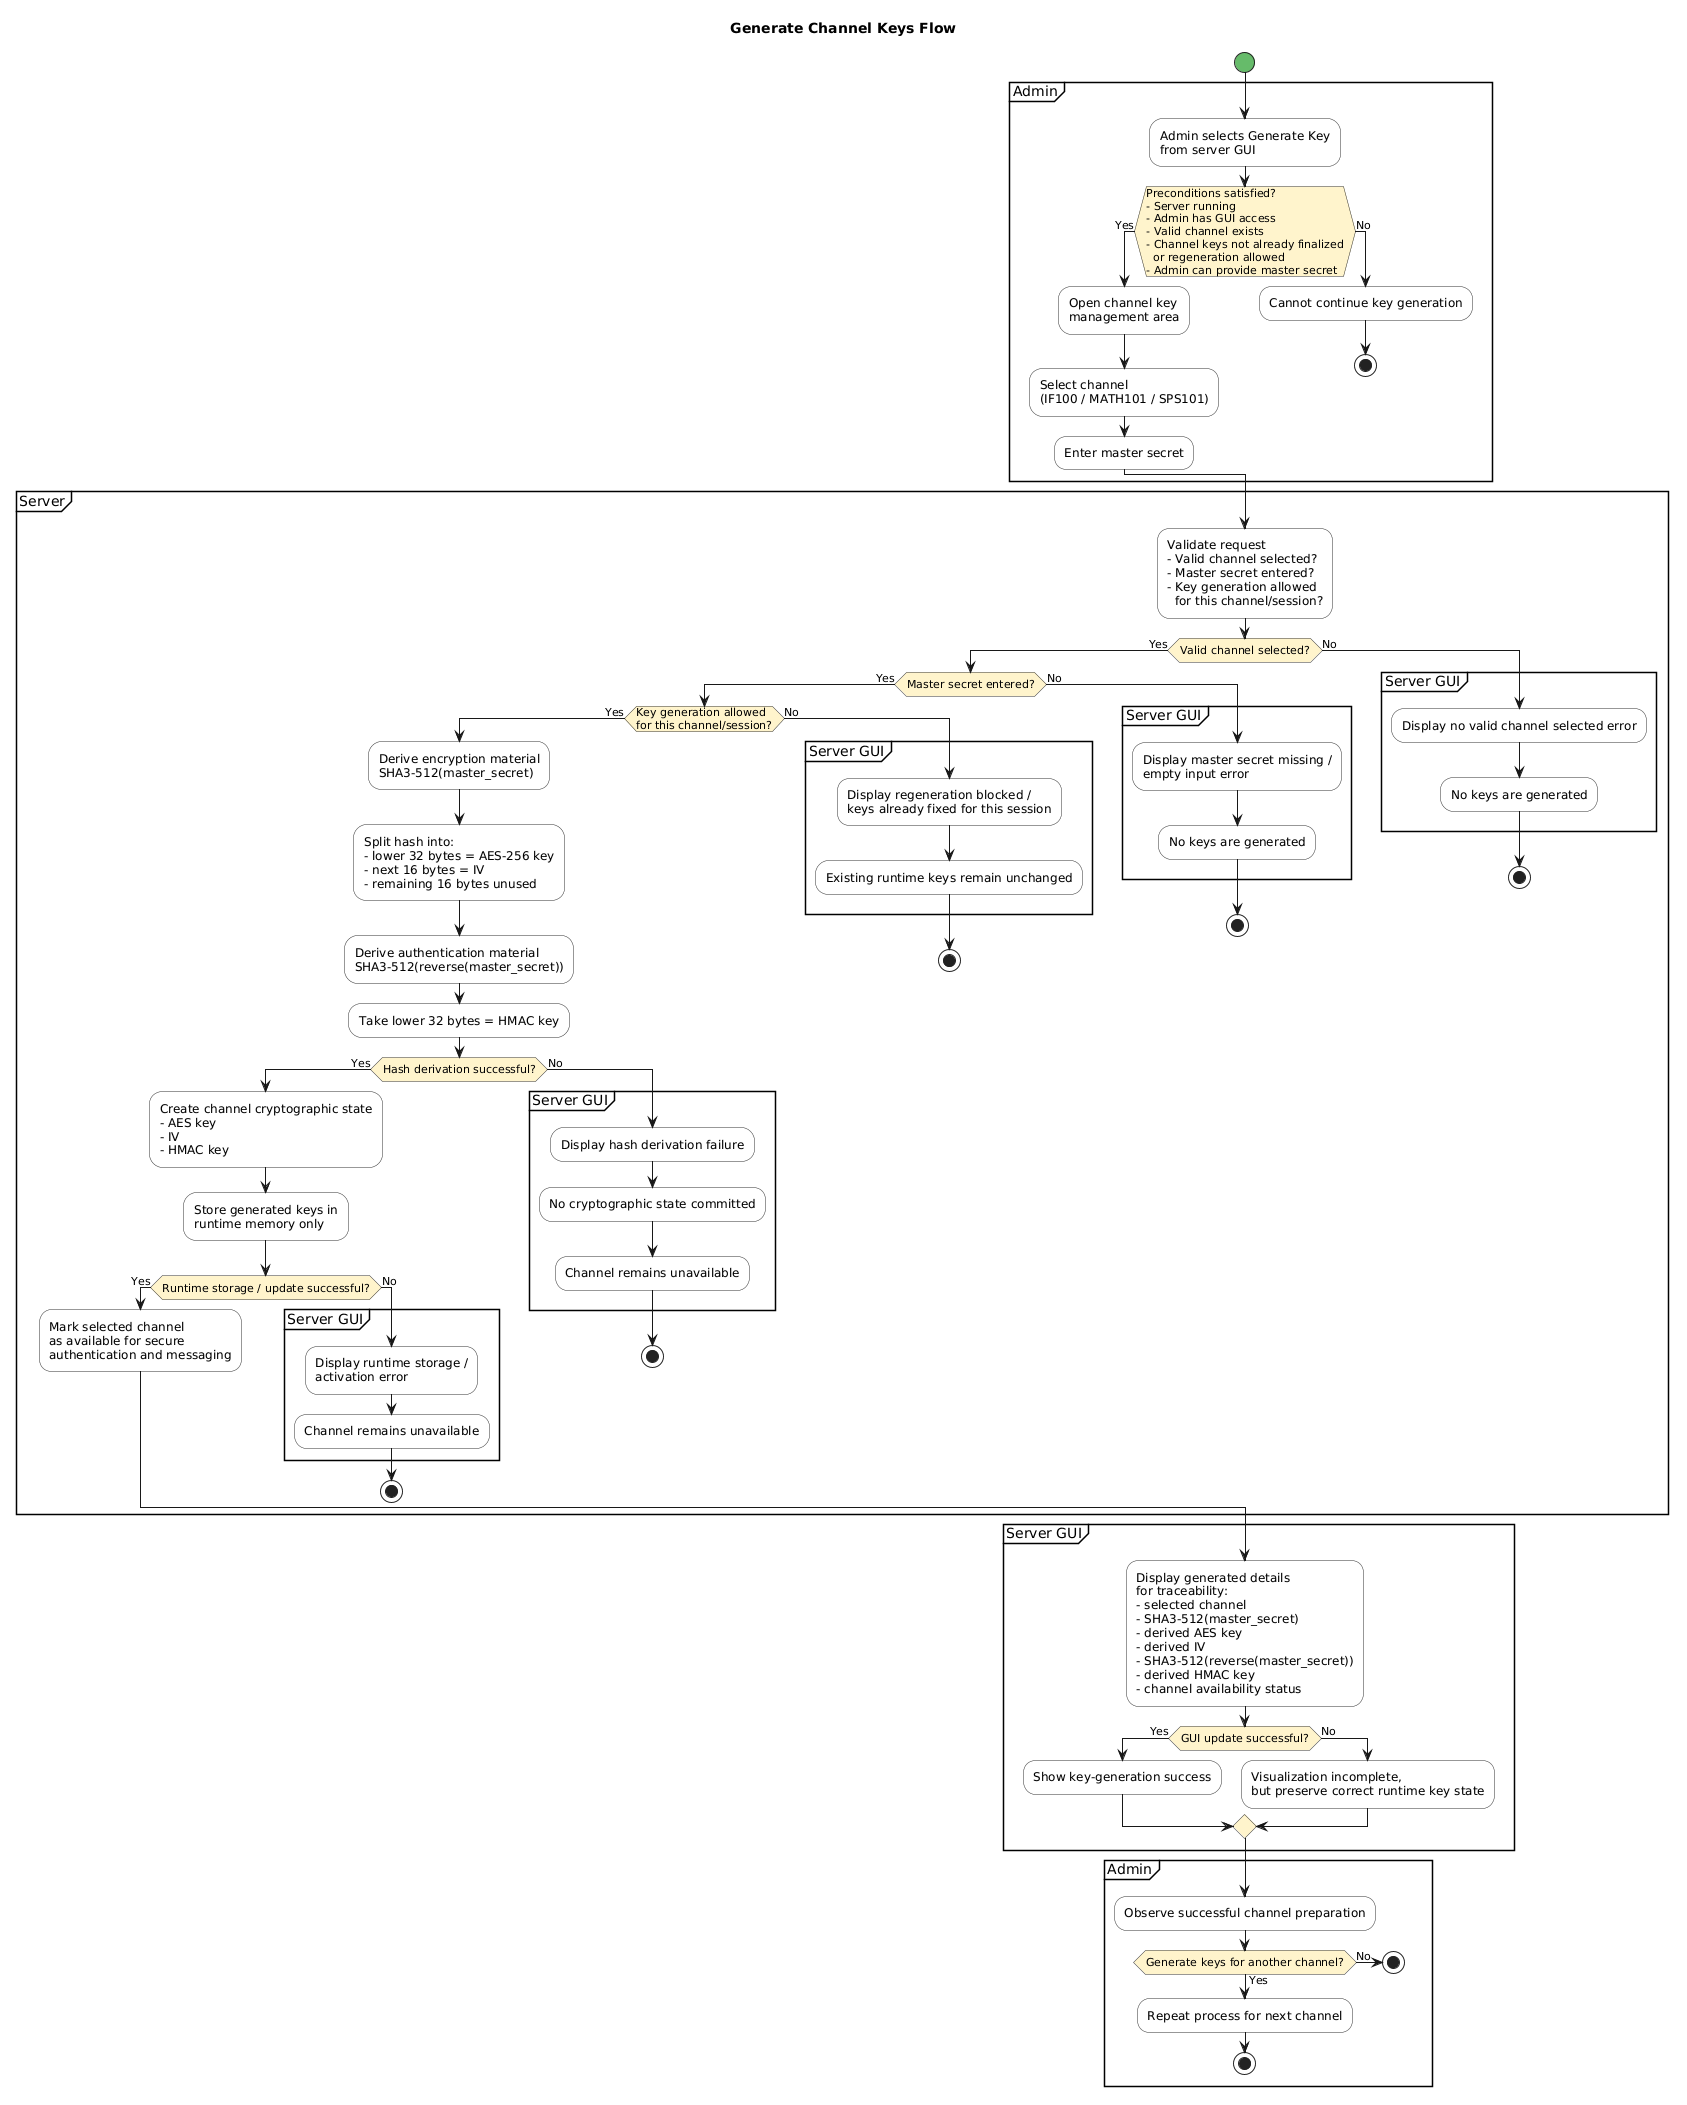

The diagram above was rendered by PlantUML. Its source (embedded in the PNG):
@startuml
title Generate Channel Keys Flow

skinparam shadowing false
skinparam activity {
  BackgroundColor #F9F9F9
  BorderColor #333333
  DiamondBackgroundColor #FFF4CC
  DiamondBorderColor #333333
  StartColor #66BB6A
  EndColor #EF5350
}

start

partition Admin {
  :Admin selects Generate Key\nfrom server GUI;

  if (Preconditions satisfied?\n- Server running\n- Admin has GUI access\n- Valid channel exists\n- Channel keys not already finalized\n  or regeneration allowed\n- Admin can provide master secret) then (Yes)
    :Open channel key\nmanagement area;
    :Select channel\n(IF100 / MATH101 / SPS101);
    :Enter master secret;
  else (No)
    :Cannot continue key generation;
    stop
  endif
}

partition Server {
  :Validate request\n- Valid channel selected?\n- Master secret entered?\n- Key generation allowed\n  for this channel/session?;

  if (Valid channel selected?) then (Yes)
    if (Master secret entered?) then (Yes)
      if (Key generation allowed\nfor this channel/session?) then (Yes)

        :Derive encryption material\nSHA3-512(master_secret);
        :Split hash into:\n- lower 32 bytes = AES-256 key\n- next 16 bytes = IV\n- remaining 16 bytes unused;

        :Derive authentication material\nSHA3-512(reverse(master_secret));
        :Take lower 32 bytes = HMAC key;

        if (Hash derivation successful?) then (Yes)
          :Create channel cryptographic state\n- AES key\n- IV\n- HMAC key;

          :Store generated keys in\nruntime memory only;

          if (Runtime storage / update successful?) then (Yes)
            :Mark selected channel\nas available for secure\nauthentication and messaging;
          else (No)
            partition "Server GUI" {
              :Display runtime storage /\nactivation error;
              :Channel remains unavailable;
            }
            stop
          endif

        else (No)
          partition "Server GUI" {
            :Display hash derivation failure;
            :No cryptographic state committed;
            :Channel remains unavailable;
          }
          stop
        endif

      else (No)
        partition "Server GUI" {
          :Display regeneration blocked /\nkeys already fixed for this session;
          :Existing runtime keys remain unchanged;
        }
        stop
      endif

    else (No)
      partition "Server GUI" {
        :Display master secret missing /\nempty input error;
        :No keys are generated;
      }
      stop
    endif

  else (No)
    partition "Server GUI" {
      :Display no valid channel selected error;
      :No keys are generated;
    }
    stop
  endif
}

partition "Server GUI" {
  :Display generated details\nfor traceability:\n- selected channel\n- SHA3-512(master_secret)\n- derived AES key\n- derived IV\n- SHA3-512(reverse(master_secret))\n- derived HMAC key\n- channel availability status;

  if (GUI update successful?) then (Yes)
    :Show key-generation success;
  else (No)
    :Visualization incomplete,\nbut preserve correct runtime key state;
  endif
}

partition Admin {
  :Observe successful channel preparation;

  if (Generate keys for another channel?) then (Yes)
    :Repeat process for next channel;
    stop
  else (No)
    stop
  endif
}
@enduml